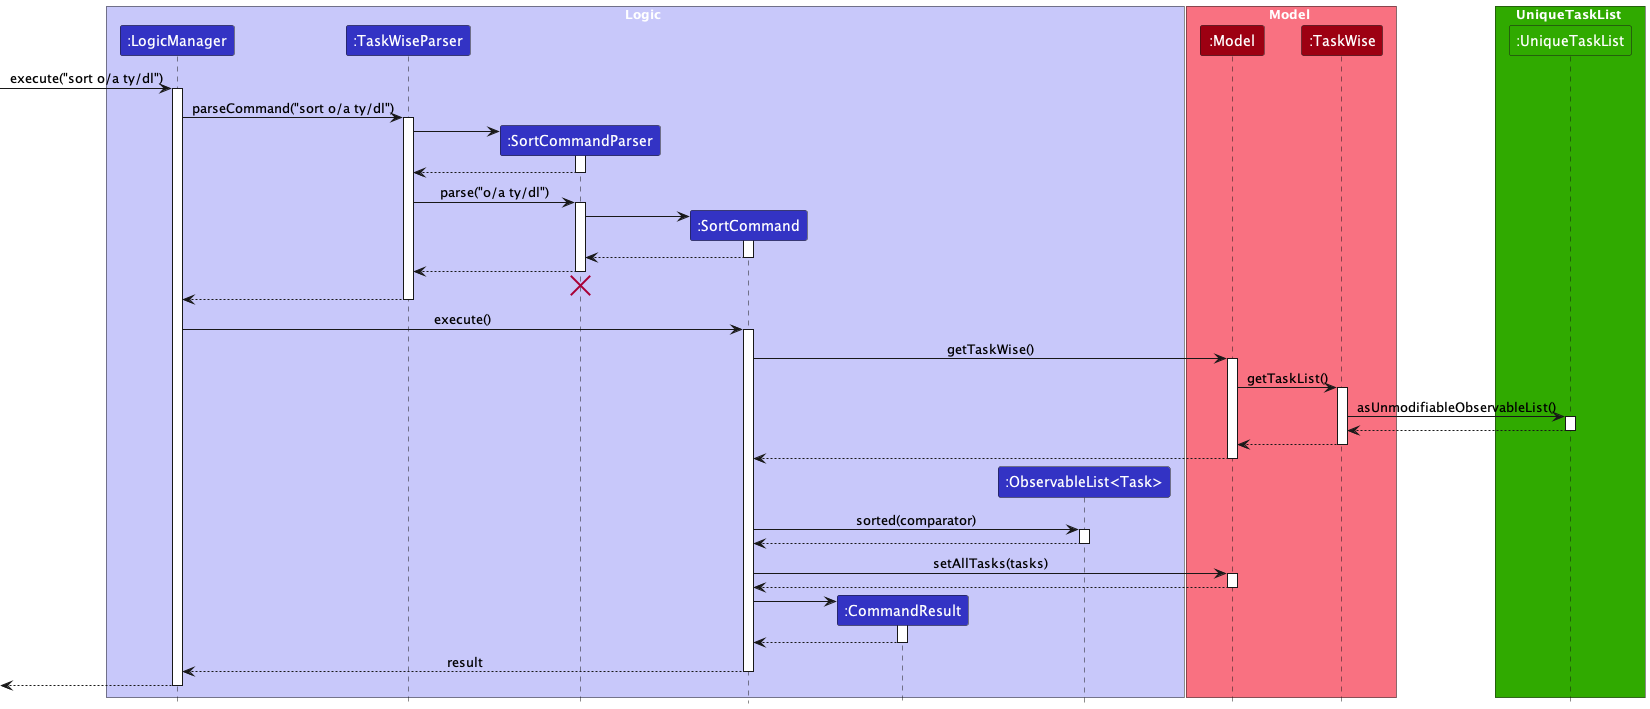

The diagram above was rendered by PlantUML. Its source (embedded in the PNG):
@startuml
!include style.puml
skinparam ArrowFontStyle plain

box Logic LOGIC_COLOR_T1
participant ":LogicManager" as LogicManager LOGIC_COLOR
participant ":TaskWiseParser" as TaskWiseParser LOGIC_COLOR
participant ":SortCommandParser" as SortCommandParser LOGIC_COLOR
participant ":SortCommand" as SortCommand LOGIC_COLOR
participant ":CommandResult" as CommandResult LOGIC_COLOR
participant ":ObservableList<Task>" as ObservableList LOGIC_COLOR
end box

box Model MODEL_COLOR_T1
participant ":Model" as Model MODEL_COLOR
participant ":TaskWise" as TaskWise MODEL_COLOR
end box

box UniqueTaskList #30aa00
participant ":UniqueTaskList" as UniqueTaskList #30aa00
end box

[-> LogicManager : execute("sort o/a ty/dl")
activate LogicManager

LogicManager -> TaskWiseParser : parseCommand("sort o/a ty/dl")
activate TaskWiseParser

create SortCommandParser
TaskWiseParser -> SortCommandParser
activate SortCommandParser

SortCommandParser --> TaskWiseParser
deactivate SortCommandParser

TaskWiseParser -> SortCommandParser : parse("o/a ty/dl")
activate SortCommandParser

create SortCommand
SortCommandParser -> SortCommand
activate SortCommand

SortCommand --> SortCommandParser
deactivate SortCommand

SortCommandParser --> TaskWiseParser
deactivate SortCommandParser
'Hidden arrow to position the destroy marker below the end of the activation bar.
SortCommandParser -[hidden]-> TaskWiseParser
destroy SortCommandParser

TaskWiseParser --> LogicManager
deactivate TaskWiseParser

LogicManager -> SortCommand : execute()
activate SortCommand

SortCommand -> Model : getTaskWise()
activate Model

Model -> TaskWise : getTaskList()
activate TaskWise

TaskWise -> UniqueTaskList : asUnmodifiableObservableList()
activate UniqueTaskList

UniqueTaskList --> TaskWise
deactivate UniqueTaskList

TaskWise --> Model
deactivate TaskWise

Model --> SortCommand
deactivate Model

deactivate Model

create ObservableList
SortCommand -[hidden]> ObservableList

SortCommand -> ObservableList : sorted(comparator)
activate ObservableList

ObservableList --> SortCommand
deactivate ObservableList

SortCommand -> Model : setAllTasks(tasks)
activate Model

Model --> SortCommand
deactivate Model

create CommandResult
SortCommand -> CommandResult
activate CommandResult

CommandResult --> SortCommand
deactivate CommandResult

SortCommand --> LogicManager : result
deactivate SortCommand

[<--LogicManager
deactivate LogicManager
@enduml